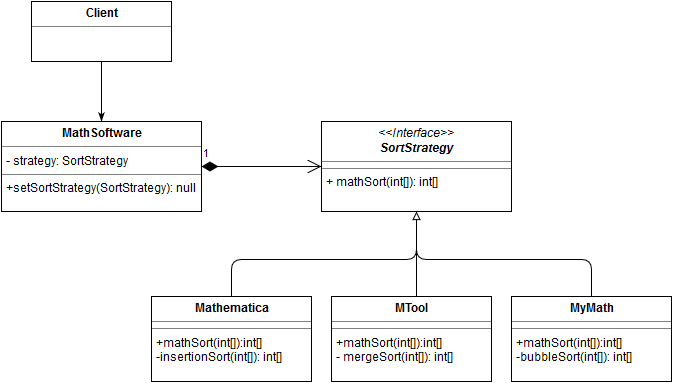

The diagram above was exported from draw.io. Its source (the exported page's mxGraphModel, read from the mxfile embedded in the PNG):
<mxGraphModel dx="1356" dy="812" grid="1" gridSize="10" guides="1" tooltips="1" connect="1" arrows="1" fold="1" page="1" pageScale="1" pageWidth="826" pageHeight="1169" background="#ffffff" math="0" shadow="0">
  <root>
    <mxCell id="0" style=";html=1;" />
    <mxCell id="1" style=";html=1;" parent="0" />
    <mxCell id="5a7c11c47660d2db-115" value="&lt;p style=&quot;margin: 0px ; margin-top: 4px ; text-align: center&quot;&gt;&lt;b&gt;MathSoftware&lt;/b&gt;&lt;/p&gt;&lt;hr size=&quot;1&quot;&gt;&lt;p style=&quot;margin: 0px ; margin-left: 4px&quot;&gt;- strategy: SortStrategy&lt;br&gt;&lt;/p&gt;&lt;hr size=&quot;1&quot;&gt;&lt;p style=&quot;margin: 0px ; margin-left: 4px&quot;&gt;+setSortStrategy(SortStrategy): null&lt;br&gt;&lt;/p&gt;" style="verticalAlign=top;align=left;overflow=fill;fontSize=12;fontFamily=Helvetica;html=1;fillColor=#ffffff;strokeColor=#000000;" vertex="1" parent="1">
      <mxGeometry x="190" y="610" width="200" height="90" as="geometry" />
    </mxCell>
    <mxCell id="5a7c11c47660d2db-117" value="&lt;p style=&quot;margin: 0px ; margin-top: 4px ; text-align: center&quot;&gt;&lt;i&gt;&amp;lt;&amp;lt;Interface&amp;gt;&amp;gt;&lt;/i&gt;&lt;br&gt;&lt;i&gt;&lt;b&gt;SortStrategy&lt;/b&gt;&lt;/i&gt;&lt;br&gt;&lt;/p&gt;&lt;hr size=&quot;1&quot;&gt;&lt;hr size=&quot;1&quot;&gt;&lt;p style=&quot;margin: 0px ; margin-left: 4px&quot;&gt;+ mathSort(int[]): int[]&lt;br&gt;&lt;/p&gt;" style="verticalAlign=top;align=left;overflow=fill;fontSize=12;fontFamily=Helvetica;html=1;fillColor=#ffffff;strokeColor=#000000;" vertex="1" parent="1">
      <mxGeometry x="510" y="610" width="190" height="90" as="geometry" />
    </mxCell>
    <mxCell id="5a7c11c47660d2db-119" value="&lt;p style=&quot;margin: 0px ; margin-top: 4px ; text-align: center&quot;&gt;&lt;b&gt;Mathematica&lt;/b&gt;&lt;/p&gt;&lt;hr size=&quot;1&quot;&gt;&lt;hr size=&quot;1&quot;&gt;&lt;p style=&quot;margin: 0px ; margin-left: 4px&quot;&gt;+mathSort(int[]):int[]&lt;br&gt;&lt;/p&gt;&lt;p style=&quot;margin: 0px ; margin-left: 4px&quot;&gt;-insertionSort(int[]): int[]&lt;/p&gt;" style="verticalAlign=top;align=left;overflow=fill;fontSize=12;fontFamily=Helvetica;html=1;fillColor=#ffffff;strokeColor=#000000;" vertex="1" parent="1">
      <mxGeometry x="340" y="785" width="160" height="85" as="geometry" />
    </mxCell>
    <mxCell id="5a7c11c47660d2db-127" style="edgeStyle=orthogonalEdgeStyle;rounded=0;html=1;exitX=0.5;exitY=0;entryX=0.5;entryY=1;jettySize=auto;orthogonalLoop=1;endArrow=block;endFill=0;fillColor=#ffffff;strokeColor=#000000;" edge="1" parent="1" source="5a7c11c47660d2db-120" target="5a7c11c47660d2db-117">
      <mxGeometry relative="1" as="geometry">
        <Array as="points">
          <mxPoint x="605" y="785" />
        </Array>
      </mxGeometry>
    </mxCell>
    <mxCell id="5a7c11c47660d2db-120" value="&lt;p style=&quot;margin: 0px ; margin-top: 4px ; text-align: center&quot;&gt;&lt;b&gt;MTool&lt;/b&gt;&lt;/p&gt;&lt;hr size=&quot;1&quot;&gt;&lt;hr size=&quot;1&quot;&gt;&lt;p style=&quot;margin: 0px ; margin-left: 4px&quot;&gt;+mathSort(int[]):int[]&lt;/p&gt;&lt;p style=&quot;margin: 0px ; margin-left: 4px&quot;&gt;- mergeSort(int[]): int[]&lt;/p&gt;" style="verticalAlign=top;align=left;overflow=fill;fontSize=12;fontFamily=Helvetica;html=1;fillColor=#ffffff;strokeColor=#000000;" vertex="1" parent="1">
      <mxGeometry x="520" y="785" width="160" height="85" as="geometry" />
    </mxCell>
    <mxCell id="5a7c11c47660d2db-121" value="&lt;p style=&quot;margin: 0px ; margin-top: 4px ; text-align: center&quot;&gt;&lt;b&gt;MyMath&lt;/b&gt;&lt;/p&gt;&lt;hr size=&quot;1&quot;&gt;&lt;hr size=&quot;1&quot;&gt;&lt;p style=&quot;margin: 0px ; margin-left: 4px&quot;&gt;+mathSort(int[]):int[]&lt;/p&gt;&lt;p style=&quot;margin: 0px ; margin-left: 4px&quot;&gt;-bubbleSort(int[]): int[]&lt;/p&gt;" style="verticalAlign=top;align=left;overflow=fill;fontSize=12;fontFamily=Helvetica;html=1;fillColor=#ffffff;strokeColor=#000000;" vertex="1" parent="1">
      <mxGeometry x="700" y="785" width="160" height="85" as="geometry" />
    </mxCell>
    <mxCell id="5a7c11c47660d2db-133" style="edgeStyle=orthogonalEdgeStyle;rounded=1;html=1;exitX=0.5;exitY=0;endArrow=none;endFill=0;jettySize=auto;orthogonalLoop=1;fillColor=#ffffff;strokeColor=#000000;" edge="1" parent="1" source="5a7c11c47660d2db-119">
      <mxGeometry relative="1" as="geometry">
        <mxPoint x="605" y="710" as="targetPoint" />
      </mxGeometry>
    </mxCell>
    <mxCell id="5a7c11c47660d2db-134" style="edgeStyle=orthogonalEdgeStyle;rounded=1;html=1;exitX=0.5;exitY=0;endArrow=none;endFill=0;jettySize=auto;orthogonalLoop=1;fillColor=#ffffff;strokeColor=#000000;" edge="1" parent="1" source="5a7c11c47660d2db-121">
      <mxGeometry relative="1" as="geometry">
        <mxPoint x="605" y="710" as="targetPoint" />
      </mxGeometry>
    </mxCell>
    <mxCell id="5a7c11c47660d2db-139" value="1" style="endArrow=open;html=1;endSize=12;startArrow=diamondThin;startSize=14;startFill=1;edgeStyle=orthogonalEdgeStyle;align=left;verticalAlign=bottom;exitX=1;exitY=0.5;entryX=0;entryY=0.5;fillColor=#ffffff;strokeColor=#000000;" edge="1" parent="1" source="5a7c11c47660d2db-115" target="5a7c11c47660d2db-117">
      <mxGeometry x="-1" y="3" relative="1" as="geometry">
        <mxPoint x="70" y="470" as="sourcePoint" />
        <mxPoint x="230" y="470" as="targetPoint" />
        <Array as="points">
          <mxPoint x="450" y="655" />
          <mxPoint x="450" y="655" />
        </Array>
      </mxGeometry>
    </mxCell>
    <mxCell id="5a7c11c47660d2db-140" value="&lt;p style=&quot;margin: 0px ; margin-top: 4px ; text-align: center&quot;&gt;&lt;b&gt;Client&lt;/b&gt;&lt;/p&gt;&lt;hr size=&quot;1&quot;&gt;&lt;div style=&quot;height: 2px&quot;&gt;&lt;/div&gt;" style="verticalAlign=top;align=left;overflow=fill;fontSize=12;fontFamily=Helvetica;html=1;fillColor=#ffffff;strokeColor=#000000;" vertex="1" parent="1">
      <mxGeometry x="220" y="490" width="140" height="60" as="geometry" />
    </mxCell>
    <mxCell id="5a7c11c47660d2db-141" style="edgeStyle=orthogonalEdgeStyle;rounded=1;html=1;exitX=0.5;exitY=1;entryX=0.5;entryY=0;endArrow=classicThin;endFill=1;jettySize=auto;orthogonalLoop=1;fillColor=#ffffff;strokeColor=#000000;" edge="1" parent="1" source="5a7c11c47660d2db-140" target="5a7c11c47660d2db-115">
      <mxGeometry relative="1" as="geometry" />
    </mxCell>
  </root>
</mxGraphModel>